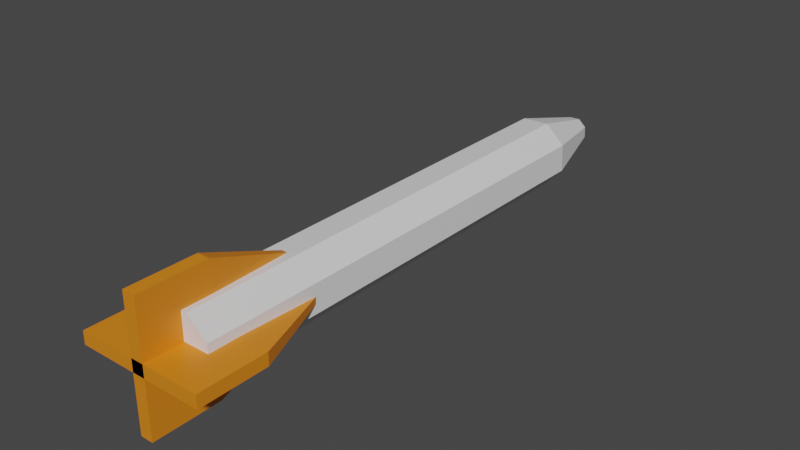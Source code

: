 # Source: Missile.blend  (saved by Blender 2.80.75; exported with 4.5.12 LTS)
import bpy
from mathutils import Matrix  # noqa: F401  (used for matrix-valued properties, if any)

bpy.ops.wm.read_factory_settings(use_empty=True)
scene = bpy.context.scene
scene.name = 'Scene'

# ---- collections
col_collection = bpy.data.collections.new('Collection'); scene.collection.children.link(col_collection)

# ---- materials (node trees are filled in below, after node groups)
mat_material_missilebody = bpy.data.materials.new('Material.MissileBody')
mat_material_missilebody.use_transparent_shadow = False
mat_material_missiletail = bpy.data.materials.new('Material.MissileTail')
mat_material_missiletail.use_transparent_shadow = False

# ---- material node trees
mat_material_missilebody.use_nodes = True; mat_material_missilebody.node_tree.nodes.clear()
_N = mat_material_missilebody.node_tree.nodes; _L = mat_material_missilebody.node_tree.links
n0 = _N.new('ShaderNodeOutputMaterial'); n0.name = 'Material Output'; n0.location = (300, 300)
n1 = _N.new('ShaderNodeBsdfPrincipled'); n1.name = 'Principled BSDF'; n1.location = (10, 300)
n1.distribution = 'GGX'
n1.subsurface_method = 'BURLEY'
n1.inputs[3].default_value = 1.45
n1.inputs[27].default_value = (0.0, 0.0, 0.0, 1.0)
n1.inputs[28].default_value = 1.0
_L.new(n1.outputs[0], n0.inputs[0])
n0.is_active_output = True
mat_material_missiletail.use_nodes = True; mat_material_missiletail.node_tree.nodes.clear()
_N = mat_material_missiletail.node_tree.nodes; _L = mat_material_missiletail.node_tree.links
n0 = _N.new('ShaderNodeOutputMaterial'); n0.name = 'Material Output'; n0.location = (300, 300)
n1 = _N.new('ShaderNodeBsdfPrincipled'); n1.name = 'Principled BSDF'; n1.location = (10, 300)
n1.distribution = 'GGX'
n1.subsurface_method = 'BURLEY'
n1.inputs[0].default_value = (0.8, 0.236, 0.00972, 1.0)
n1.inputs[3].default_value = 1.45
n1.inputs[27].default_value = (0.0, 0.0, 0.0, 1.0)
n1.inputs[28].default_value = 1.0
_L.new(n1.outputs[0], n0.inputs[0])
n0.is_active_output = True

# ---- world
world_world = bpy.data.worlds.new('World'); scene.world = world_world
world_world.use_nodes = True; world_world.node_tree.nodes.clear()
_N = world_world.node_tree.nodes; _L = world_world.node_tree.links
n0 = _N.new('ShaderNodeOutputWorld'); n0.name = 'World Output'; n0.location = (300, 300)
n1 = _N.new('ShaderNodeBackground'); n1.name = 'Background'; n1.location = (10, 300)
n1.inputs[0].default_value = (0.05088, 0.05088, 0.05088, 1.0)
_L.new(n1.outputs[0], n0.inputs[0])
n0.is_active_output = True
world_world.color = (0.05088, 0.05088, 0.05088)
world_world.use_sun_shadow = False
world_world.sun_shadow_jitter_overblur = 0.0

# ---- meshes
me_cylinder = bpy.data.meshes.new('Cylinder')
me_cylinder.from_pydata([(-0.2425, 3.801, 0.52), (-0.2425, -3.801, 0.52), (0.1962, 3.801, 0.5392), (0.1962, -3.801, 0.5392), (0.52, 3.801, 0.2425), (0.52, -3.801, 0.2425), (0.5392, 3.801, -0.1962), (0.5392, -3.801, -0.1962), (0.2425, 3.801, -0.52), (0.2425, -3.801, -0.52), (-0.1962, 3.801, -0.5392), (-0.1962, -3.801, -0.5392), (-0.52, 3.801, -0.2425), (-0.52, -3.801, -0.2425), (-0.5392, 3.801, 0.1962), (-0.5392, -3.801, 0.1962), (0.102, -4.418, -1.02), (0.102, -4.418, 1.02), (0.102, -3.314, -1.02), (0.102, -3.314, 1.02), (-0.102, -4.418, -1.02), (-0.102, -4.418, 1.02), (-0.102, -3.314, -1.02), (-0.102, -3.314, 1.02), (-1.02, -4.418, -0.102), (1.02, -4.418, -0.102), (-1.02, -3.314, -0.102), (1.02, -3.314, -0.102), (-1.02, -4.418, 0.102), (1.02, -4.418, 0.102), (-1.02, -3.314, 0.102), (1.02, -3.314, 0.102), (0.0464, -1.826, 0.464), (0.0464, -1.826, -0.464), (-0.0464, -1.826, -0.464), (-0.0464, -1.826, 0.464), (0.464, -1.826, -0.0464), (-0.464, -1.826, -0.0464), (-0.464, -1.826, 0.0464), (0.464, -1.826, 0.0464), (-0.09593, 5.026, 0.2057), (0.07764, 5.026, 0.2133), (0.2057, 5.026, 0.09593), (0.2133, 5.026, -0.07764), (0.09593, 5.026, -0.2057), (-0.07764, 5.026, -0.2133), (-0.2057, 5.026, -0.09593), (-0.2133, 5.026, 0.07764)], [], [(0, 1, 3, 2), (2, 3, 5, 4), (4, 5, 7, 6), (6, 7, 9, 8), (8, 9, 11, 10), (10, 11, 13, 12), (3, 1, 15, 13, 11, 9, 7, 5), (12, 13, 15, 14), (14, 15, 1, 0), (10, 12, 46, 45), (16, 17, 19, 18), (23, 22, 34, 35), (22, 23, 21, 20), (20, 21, 17, 16), (18, 22, 20, 16), (23, 19, 17, 21), (24, 25, 27, 26), (27, 31, 39, 36), (30, 31, 29, 28), (28, 29, 25, 24), (26, 30, 28, 24), (31, 27, 25, 29), (33, 32, 35, 34), (37, 36, 39, 38), (26, 27, 36, 37), (22, 18, 33, 34), (31, 30, 38, 39), (30, 26, 37, 38), (19, 23, 35, 32), (18, 19, 32, 33), (40, 41, 42, 43, 44, 45, 46, 47), (6, 8, 44, 43), (12, 14, 47, 46), (2, 4, 42, 41), (8, 10, 45, 44), (14, 0, 40, 47), (0, 2, 41, 40), (4, 6, 43, 42)])
me_cylinder.polygons.foreach_set('material_index', [0, 0, 0, 0, 0, 0, 0, 0, 0, 0, 1, 1, 1, 1, 1, 1, 1, 1, 1, 1, 1, 1, 1, 1, 1, 1, 1, 1, 1, 1, 0, 0, 0, 0, 0, 0, 0, 0])
_uv = me_cylinder.uv_layers.new(name='UVMap')
_uv.uv.foreach_set('vector', [1.0, 0.5, 1.0, 1.0, 0.875, 1.0, 0.875, 0.5, 0.875, 0.5, 0.875, 1.0, 0.75, 1.0, 0.75, 0.5, 0.75, 0.5, 0.75, 1.0, 0.625, 1.0, 0.625, 0.5, 0.625, 0.5, 0.625, 1.0, 0.5, 1.0, 0.5, 0.5, 0.5, 0.5, 0.5, 1.0, 0.375, 1.0, 0.375, 0.5, 0.375, 0.5, 0.375, 1.0, 0.25, 1.0, 0.25, 0.5, 0.4197, 0.4197, 0.25, 0.49, 0.08029, 0.4197, 0.01, 0.25, 0.08029, 0.08029, 0.25, 0.01, 0.4197, 0.08029, 0.49, 0.25, 0.25, 0.5, 0.25, 1.0, 0.125, 1.0, 0.125, 0.5, 0.125, 0.5, 0.125, 1.0, 0.0, 1.0, 0.0, 0.5, 0.375, 0.5, 0.25, 0.5, 0.25, 0.5, 0.375, 0.5, 0.375, 0.0, 0.625, 0.0, 0.625, 0.25, 0.375, 0.25, 0.625, 0.5, 0.375, 0.5, 0.375, 0.5, 0.625, 0.5, 0.375, 0.5, 0.625, 0.5, 0.625, 0.75, 0.375, 0.75, 0.375, 0.75, 0.625, 0.75, 0.625, 1.0, 0.375, 1.0, 0.125, 0.5, 0.375, 0.5, 0.375, 0.75, 0.125, 0.75, 0.625, 0.5, 0.875, 0.5, 0.875, 0.75, 0.625, 0.75, 0.375, 0.0, 0.625, 0.0, 0.625, 0.25, 0.375, 0.25, 0.875, 0.5, 0.625, 0.5, 0.625, 0.5, 0.875, 0.5, 0.375, 0.5, 0.625, 0.5, 0.625, 0.75, 0.375, 0.75, 0.375, 0.75, 0.625, 0.75, 0.625, 1.0, 0.375, 1.0, 0.125, 0.5, 0.375, 0.5, 0.375, 0.75, 0.125, 0.75, 0.625, 0.5, 0.875, 0.5, 0.875, 0.75, 0.625, 0.75, 0.375, 0.25, 0.625, 0.25, 0.625, 0.5, 0.375, 0.5, 0.375, 0.25, 0.625, 0.25, 0.625, 0.5, 0.375, 0.5, 0.375, 0.25, 0.625, 0.25, 0.625, 0.25, 0.375, 0.25, 0.375, 0.5, 0.125, 0.5, 0.125, 0.5, 0.375, 0.5, 0.625, 0.5, 0.375, 0.5, 0.375, 0.5, 0.625, 0.5, 0.375, 0.5, 0.125, 0.5, 0.125, 0.5, 0.375, 0.5, 0.875, 0.5, 0.625, 0.5, 0.625, 0.5, 0.875, 0.5, 0.375, 0.25, 0.625, 0.25, 0.625, 0.25, 0.375, 0.25, 0.75, 0.49, 0.9197, 0.4197, 0.99, 0.25, 0.9197, 0.08029, 0.75, 0.01, 0.5803, 0.08029, 0.51, 0.25, 0.5803, 0.4197, 0.625, 0.5, 0.5, 0.5, 0.5, 0.5, 0.625, 0.5, 0.25, 0.5, 0.125, 0.5, 0.125, 0.5, 0.25, 0.5, 0.875, 0.5, 0.75, 0.5, 0.75, 0.5, 0.875, 0.5, 0.5, 0.5, 0.375, 0.5, 0.375, 0.5, 0.5, 0.5, 0.125, 0.5, 0.0, 0.5, 0.0, 0.5, 0.125, 0.5, 1.0, 0.5, 0.875, 0.5, 0.875, 0.5, 1.0, 0.5, 0.75, 0.5, 0.625, 0.5, 0.625, 0.5, 0.75, 0.5])
me_cylinder.materials.append(mat_material_missilebody)
me_cylinder.materials.append(mat_material_missiletail)
me_cylinder.use_remesh_preserve_volume = False
me_cylinder.use_remesh_preserve_attributes = False
me_cylinder.use_mirror_vertex_groups = False
me_cylinder.update()

# ---- objects
ob_missile = bpy.data.objects.new('Missile', me_cylinder)

# ---- transforms, parenting, visibility, modifiers, constraints
ob_missile.location = (0.0, 0.0, 0.0)
ob_missile.lineart.crease_threshold = 0.0

# ---- collection membership
col_collection.objects.link(ob_missile)

# ---- scene / render settings (as saved in the file)
scene.frame_start = 1; scene.frame_end = 250; scene.frame_set(1)
scene.render.engine = 'BLENDER_EEVEE_NEXT'
scene.cycles.use_denoising = False
scene.cycles.samples = 128
scene.cycles.sampling_pattern = 'TABULATED_SOBOL'
scene.cycles.use_adaptive_sampling = False
scene.cycles.use_light_tree = False
scene.view_settings.view_transform = 'Filmic'
bpy.context.view_layer.update()

# ---- added for rendering (the .blend has no active camera and no usable light): camera, sun
cam_auto = bpy.data.cameras.new('AutoCamera')
cam_auto.lens = 50.0
cam_auto.sensor_width = 36.0
cam_auto.clip_end = 1000.0
ob_auto_camera = bpy.data.objects.new('AutoCamera', cam_auto)
scene.collection.objects.link(ob_auto_camera)
ob_auto_camera.location = (9.13611, -10.6597, 7.30889)
ob_auto_camera.rotation_euler = (1.09748, -7.21219e-08, 0.694738)
scene.camera = ob_auto_camera
light_auto_sun = bpy.data.lights.new('AutoSun', 'SUN')
light_auto_sun.energy = 3.0
light_auto_sun.angle = 0.0523599
ob_auto_sun = bpy.data.objects.new('AutoSun', light_auto_sun)
scene.collection.objects.link(ob_auto_sun)
ob_auto_sun.rotation_euler = (0.872665, 0.174533, 0.523599)
bpy.context.view_layer.update()
